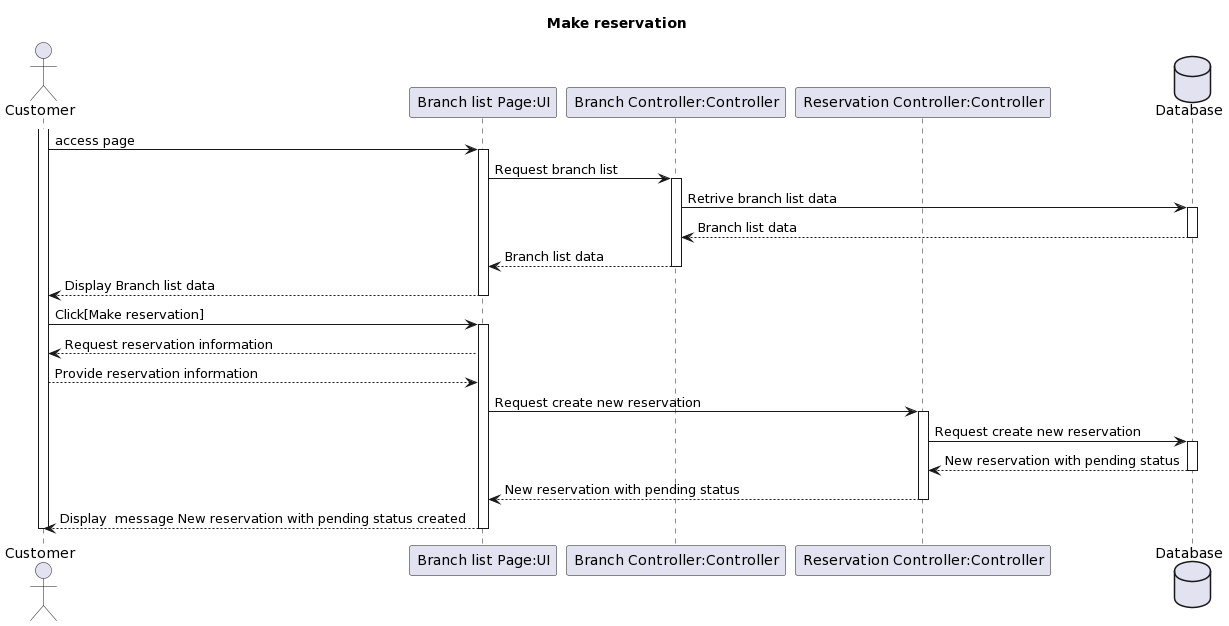

The diagram above was rendered by PlantUML. Its source (embedded in the PNG):
@startuml
title Make reservation
actor "Customer" as RestaurantOwner


participant "Branch list Page:UI" as UI
participant "Branch Controller:Controller" as Ctrl
participant "Reservation Controller:Controller" as Ctrl1

database "Database" as DB
activate RestaurantOwner

RestaurantOwner -> UI: access page
activate UI

UI -> Ctrl: Request branch list
activate Ctrl
Ctrl -> DB: Retrive branch list data

activate DB

DB --> Ctrl: Branch list data
deactivate DB
Ctrl --> UI: Branch list data
deactivate Ctrl
UI --> RestaurantOwner: Display Branch list data
deactivate UI

RestaurantOwner -> UI: Click[Make reservation]
activate UI
UI --> RestaurantOwner: Request reservation information
RestaurantOwner --> UI: Provide reservation information

UI -> Ctrl1: Request create new reservation
activate Ctrl1
Ctrl1 -> DB: Request create new reservation
activate DB
DB --> Ctrl1: New reservation with pending status
deactivate DB
Ctrl1 --> UI: New reservation with pending status
deactivate Ctrl1
UI --> RestaurantOwner: Display  message New reservation with pending status created
deactivate UI

deactivate UI







deactivate RestaurantOwner
@enduml